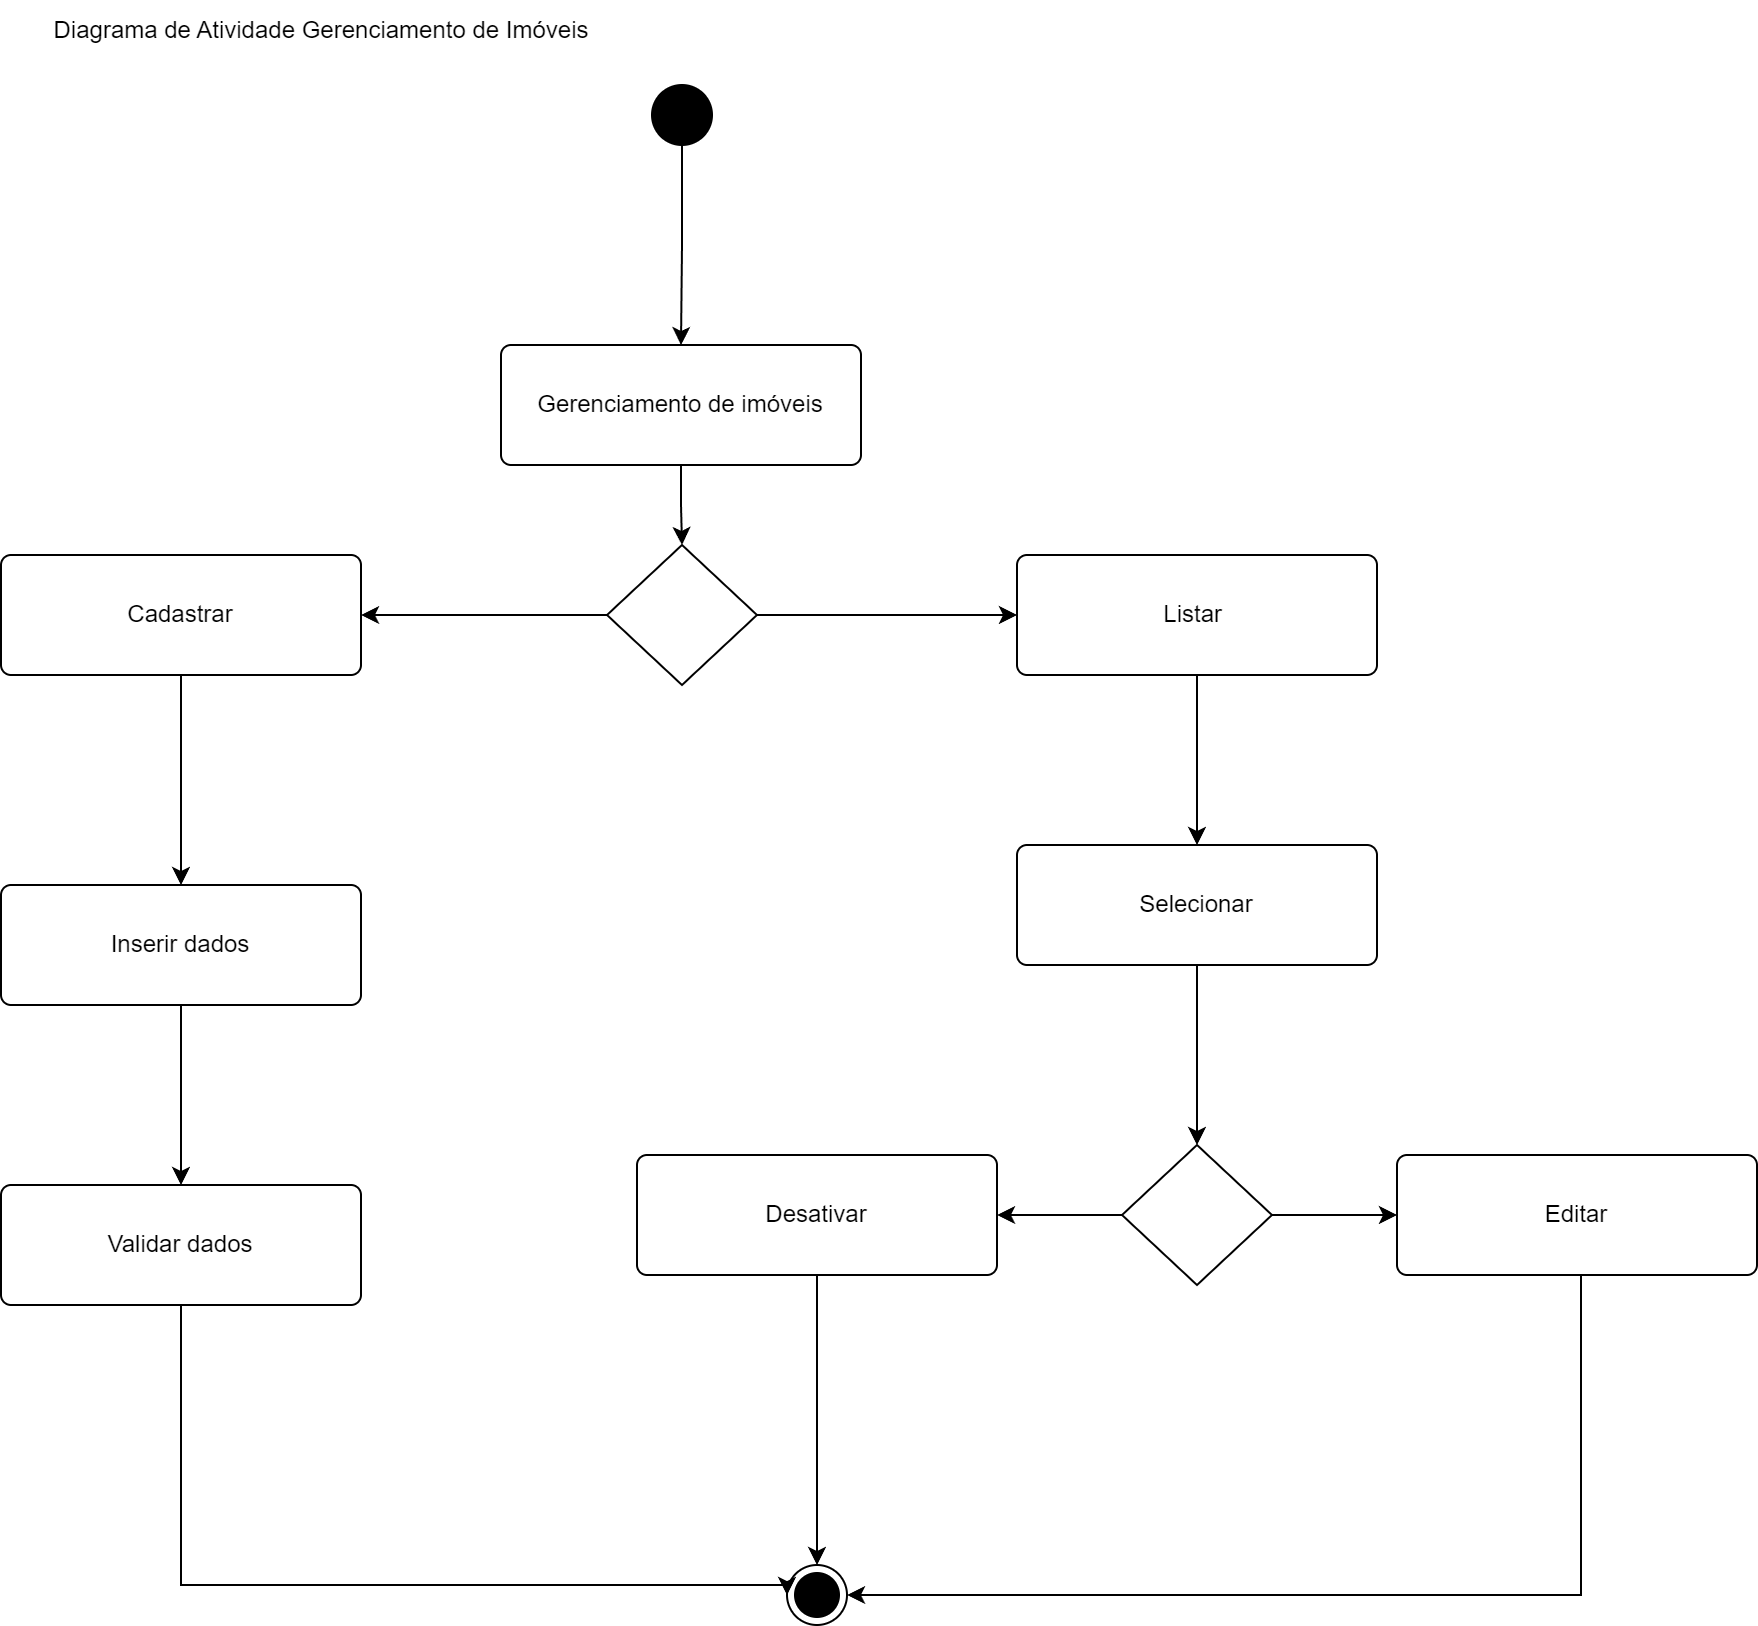

The diagram above was exported from draw.io. Its source (the exported page's mxGraphModel, read from the mxfile embedded in the PNG):
<mxGraphModel dx="1393" dy="755" grid="1" gridSize="10" guides="1" tooltips="1" connect="1" arrows="1" fold="1" page="1" pageScale="1" pageWidth="827" pageHeight="1169" math="0" shadow="0">
  <root>
    <mxCell id="0" />
    <mxCell id="1" parent="0" />
    <mxCell id="ZKslXgWX8NyyUoeg6p4C-1" style="edgeStyle=orthogonalEdgeStyle;rounded=0;orthogonalLoop=1;jettySize=auto;html=1;entryX=0.5;entryY=0;entryDx=0;entryDy=0;" edge="1" parent="1" source="ZKslXgWX8NyyUoeg6p4C-2" target="ZKslXgWX8NyyUoeg6p4C-6">
      <mxGeometry relative="1" as="geometry" />
    </mxCell>
    <mxCell id="ZKslXgWX8NyyUoeg6p4C-2" value="Gerenciamento de imóveis&lt;div&gt;&lt;/div&gt;" style="html=1;align=center;verticalAlign=middle;rounded=1;absoluteArcSize=1;arcSize=10;dashed=0;whiteSpace=wrap;" vertex="1" parent="1">
      <mxGeometry x="310" y="220" width="180" height="60" as="geometry" />
    </mxCell>
    <mxCell id="ZKslXgWX8NyyUoeg6p4C-26" style="edgeStyle=orthogonalEdgeStyle;rounded=0;orthogonalLoop=1;jettySize=auto;html=1;entryX=0;entryY=0.5;entryDx=0;entryDy=0;" edge="1" parent="1" source="ZKslXgWX8NyyUoeg6p4C-6" target="ZKslXgWX8NyyUoeg6p4C-25">
      <mxGeometry relative="1" as="geometry" />
    </mxCell>
    <mxCell id="ZKslXgWX8NyyUoeg6p4C-27" style="edgeStyle=orthogonalEdgeStyle;rounded=0;orthogonalLoop=1;jettySize=auto;html=1;entryX=1;entryY=0.5;entryDx=0;entryDy=0;" edge="1" parent="1" source="ZKslXgWX8NyyUoeg6p4C-6" target="ZKslXgWX8NyyUoeg6p4C-8">
      <mxGeometry relative="1" as="geometry" />
    </mxCell>
    <mxCell id="ZKslXgWX8NyyUoeg6p4C-6" value="" style="rhombus;" vertex="1" parent="1">
      <mxGeometry x="363" y="320" width="75" height="70" as="geometry" />
    </mxCell>
    <mxCell id="ZKslXgWX8NyyUoeg6p4C-38" style="edgeStyle=orthogonalEdgeStyle;rounded=0;orthogonalLoop=1;jettySize=auto;html=1;entryX=0.5;entryY=0;entryDx=0;entryDy=0;" edge="1" parent="1" source="ZKslXgWX8NyyUoeg6p4C-8" target="ZKslXgWX8NyyUoeg6p4C-42">
      <mxGeometry relative="1" as="geometry">
        <mxPoint x="150" y="470" as="targetPoint" />
      </mxGeometry>
    </mxCell>
    <mxCell id="ZKslXgWX8NyyUoeg6p4C-8" value="&lt;div&gt;Cadastrar&lt;/div&gt;&lt;div&gt;&lt;/div&gt;" style="html=1;align=center;verticalAlign=middle;rounded=1;absoluteArcSize=1;arcSize=10;dashed=0;whiteSpace=wrap;" vertex="1" parent="1">
      <mxGeometry x="60" y="325" width="180" height="60" as="geometry" />
    </mxCell>
    <mxCell id="ZKslXgWX8NyyUoeg6p4C-13" style="edgeStyle=orthogonalEdgeStyle;rounded=0;orthogonalLoop=1;jettySize=auto;html=1;entryX=0.5;entryY=0;entryDx=0;entryDy=0;" edge="1" parent="1" source="ZKslXgWX8NyyUoeg6p4C-14" target="ZKslXgWX8NyyUoeg6p4C-2">
      <mxGeometry relative="1" as="geometry" />
    </mxCell>
    <mxCell id="ZKslXgWX8NyyUoeg6p4C-14" value="" style="ellipse;fillColor=strokeColor;html=1;" vertex="1" parent="1">
      <mxGeometry x="385.5" y="90" width="30" height="30" as="geometry" />
    </mxCell>
    <mxCell id="ZKslXgWX8NyyUoeg6p4C-23" value="Diagrama de Atividade Gerenciamento de Imóveis" style="text;html=1;align=center;verticalAlign=middle;resizable=0;points=[];autosize=1;strokeColor=none;fillColor=none;" vertex="1" parent="1">
      <mxGeometry x="75" y="48" width="290" height="30" as="geometry" />
    </mxCell>
    <mxCell id="ZKslXgWX8NyyUoeg6p4C-40" style="edgeStyle=orthogonalEdgeStyle;rounded=0;orthogonalLoop=1;jettySize=auto;html=1;entryX=0.5;entryY=0;entryDx=0;entryDy=0;" edge="1" parent="1" source="ZKslXgWX8NyyUoeg6p4C-25" target="ZKslXgWX8NyyUoeg6p4C-39">
      <mxGeometry relative="1" as="geometry" />
    </mxCell>
    <mxCell id="ZKslXgWX8NyyUoeg6p4C-25" value="&lt;div&gt;&lt;span style=&quot;background-color: initial;&quot;&gt;Listar&amp;nbsp;&lt;/span&gt;&lt;br&gt;&lt;/div&gt;&lt;div&gt;&lt;/div&gt;" style="html=1;align=center;verticalAlign=middle;rounded=1;absoluteArcSize=1;arcSize=10;dashed=0;whiteSpace=wrap;" vertex="1" parent="1">
      <mxGeometry x="568" y="325" width="180" height="60" as="geometry" />
    </mxCell>
    <mxCell id="ZKslXgWX8NyyUoeg6p4C-32" style="edgeStyle=orthogonalEdgeStyle;rounded=0;orthogonalLoop=1;jettySize=auto;html=1;entryX=0;entryY=0.5;entryDx=0;entryDy=0;" edge="1" parent="1" source="ZKslXgWX8NyyUoeg6p4C-31" target="ZKslXgWX8NyyUoeg6p4C-36">
      <mxGeometry relative="1" as="geometry">
        <mxPoint x="660" y="475" as="targetPoint" />
      </mxGeometry>
    </mxCell>
    <mxCell id="ZKslXgWX8NyyUoeg6p4C-33" style="edgeStyle=orthogonalEdgeStyle;rounded=0;orthogonalLoop=1;jettySize=auto;html=1;entryX=1;entryY=0.5;entryDx=0;entryDy=0;" edge="1" parent="1" source="ZKslXgWX8NyyUoeg6p4C-31" target="ZKslXgWX8NyyUoeg6p4C-34">
      <mxGeometry relative="1" as="geometry">
        <mxPoint x="480" y="475" as="targetPoint" />
      </mxGeometry>
    </mxCell>
    <mxCell id="ZKslXgWX8NyyUoeg6p4C-31" value="" style="rhombus;" vertex="1" parent="1">
      <mxGeometry x="620.5" y="620" width="75" height="70" as="geometry" />
    </mxCell>
    <mxCell id="ZKslXgWX8NyyUoeg6p4C-52" style="edgeStyle=orthogonalEdgeStyle;rounded=0;orthogonalLoop=1;jettySize=auto;html=1;entryX=0.5;entryY=0;entryDx=0;entryDy=0;" edge="1" parent="1" source="ZKslXgWX8NyyUoeg6p4C-34" target="ZKslXgWX8NyyUoeg6p4C-50">
      <mxGeometry relative="1" as="geometry" />
    </mxCell>
    <mxCell id="ZKslXgWX8NyyUoeg6p4C-34" value="&lt;div&gt;Desativar&lt;/div&gt;&lt;div&gt;&lt;/div&gt;" style="html=1;align=center;verticalAlign=middle;rounded=1;absoluteArcSize=1;arcSize=10;dashed=0;whiteSpace=wrap;" vertex="1" parent="1">
      <mxGeometry x="378" y="625" width="180" height="60" as="geometry" />
    </mxCell>
    <mxCell id="ZKslXgWX8NyyUoeg6p4C-54" style="edgeStyle=orthogonalEdgeStyle;rounded=0;orthogonalLoop=1;jettySize=auto;html=1;exitX=0.25;exitY=1;exitDx=0;exitDy=0;entryX=1;entryY=0.5;entryDx=0;entryDy=0;" edge="1" parent="1" source="ZKslXgWX8NyyUoeg6p4C-36" target="ZKslXgWX8NyyUoeg6p4C-50">
      <mxGeometry relative="1" as="geometry">
        <Array as="points">
          <mxPoint x="850" y="685" />
          <mxPoint x="850" y="845" />
        </Array>
      </mxGeometry>
    </mxCell>
    <mxCell id="ZKslXgWX8NyyUoeg6p4C-36" value="&lt;div&gt;Editar&lt;/div&gt;&lt;div&gt;&lt;/div&gt;" style="html=1;align=center;verticalAlign=middle;rounded=1;absoluteArcSize=1;arcSize=10;dashed=0;whiteSpace=wrap;" vertex="1" parent="1">
      <mxGeometry x="758" y="625" width="180" height="60" as="geometry" />
    </mxCell>
    <mxCell id="ZKslXgWX8NyyUoeg6p4C-41" style="edgeStyle=orthogonalEdgeStyle;rounded=0;orthogonalLoop=1;jettySize=auto;html=1;entryX=0.5;entryY=0;entryDx=0;entryDy=0;" edge="1" parent="1" source="ZKslXgWX8NyyUoeg6p4C-39" target="ZKslXgWX8NyyUoeg6p4C-31">
      <mxGeometry relative="1" as="geometry" />
    </mxCell>
    <mxCell id="ZKslXgWX8NyyUoeg6p4C-39" value="&lt;div&gt;Selecionar&lt;/div&gt;&lt;div&gt;&lt;/div&gt;" style="html=1;align=center;verticalAlign=middle;rounded=1;absoluteArcSize=1;arcSize=10;dashed=0;whiteSpace=wrap;" vertex="1" parent="1">
      <mxGeometry x="568" y="470" width="180" height="60" as="geometry" />
    </mxCell>
    <mxCell id="ZKslXgWX8NyyUoeg6p4C-44" style="edgeStyle=orthogonalEdgeStyle;rounded=0;orthogonalLoop=1;jettySize=auto;html=1;" edge="1" parent="1" source="ZKslXgWX8NyyUoeg6p4C-42" target="ZKslXgWX8NyyUoeg6p4C-46">
      <mxGeometry relative="1" as="geometry">
        <mxPoint x="150" y="620" as="targetPoint" />
      </mxGeometry>
    </mxCell>
    <mxCell id="ZKslXgWX8NyyUoeg6p4C-42" value="&lt;div&gt;Inserir dados&lt;/div&gt;&lt;div&gt;&lt;/div&gt;" style="html=1;align=center;verticalAlign=middle;rounded=1;absoluteArcSize=1;arcSize=10;dashed=0;whiteSpace=wrap;" vertex="1" parent="1">
      <mxGeometry x="60" y="490" width="180" height="60" as="geometry" />
    </mxCell>
    <mxCell id="ZKslXgWX8NyyUoeg6p4C-49" style="edgeStyle=orthogonalEdgeStyle;rounded=0;orthogonalLoop=1;jettySize=auto;html=1;entryX=0;entryY=0.5;entryDx=0;entryDy=0;" edge="1" parent="1" source="ZKslXgWX8NyyUoeg6p4C-46" target="ZKslXgWX8NyyUoeg6p4C-50">
      <mxGeometry relative="1" as="geometry">
        <mxPoint x="330" y="840" as="targetPoint" />
        <Array as="points">
          <mxPoint x="150" y="840" />
          <mxPoint x="453" y="840" />
        </Array>
      </mxGeometry>
    </mxCell>
    <mxCell id="ZKslXgWX8NyyUoeg6p4C-46" value="&lt;div&gt;Validar dados&lt;/div&gt;&lt;div&gt;&lt;/div&gt;" style="html=1;align=center;verticalAlign=middle;rounded=1;absoluteArcSize=1;arcSize=10;dashed=0;whiteSpace=wrap;" vertex="1" parent="1">
      <mxGeometry x="60" y="640" width="180" height="60" as="geometry" />
    </mxCell>
    <mxCell id="ZKslXgWX8NyyUoeg6p4C-50" value="" style="ellipse;html=1;shape=endState;fillColor=strokeColor;" vertex="1" parent="1">
      <mxGeometry x="453" y="830" width="30" height="30" as="geometry" />
    </mxCell>
  </root>
</mxGraphModel>